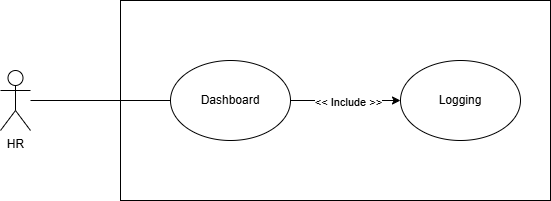

The diagram above was exported from draw.io. Its source (the exported page's mxGraphModel, read from the mxfile embedded in the PNG):
<mxGraphModel dx="1050" dy="569" grid="1" gridSize="10" guides="1" tooltips="1" connect="1" arrows="1" fold="1" page="1" pageScale="1" pageWidth="827" pageHeight="1169" math="0" shadow="0">
  <root>
    <mxCell id="0" />
    <mxCell id="1" parent="0" />
    <mxCell id="q2gHLAAiV-vm0Sh9CBBW-1" value="" style="rounded=0;whiteSpace=wrap;html=1;" parent="1" vertex="1">
      <mxGeometry x="220" y="160" width="430" height="200" as="geometry" />
    </mxCell>
    <mxCell id="q2gHLAAiV-vm0Sh9CBBW-2" value="HR" style="shape=umlActor;verticalLabelPosition=bottom;verticalAlign=top;html=1;outlineConnect=0;" parent="1" vertex="1">
      <mxGeometry x="100" y="230" width="30" height="60" as="geometry" />
    </mxCell>
    <mxCell id="q2gHLAAiV-vm0Sh9CBBW-3" value="Dashboard" style="ellipse;whiteSpace=wrap;html=1;" parent="1" vertex="1">
      <mxGeometry x="270" y="220" width="120" height="80" as="geometry" />
    </mxCell>
    <mxCell id="q2gHLAAiV-vm0Sh9CBBW-8" value="" style="endArrow=none;html=1;rounded=0;" parent="1" source="q2gHLAAiV-vm0Sh9CBBW-2" target="q2gHLAAiV-vm0Sh9CBBW-3" edge="1">
      <mxGeometry width="50" height="50" relative="1" as="geometry">
        <mxPoint x="420" y="290" as="sourcePoint" />
        <mxPoint x="470" y="240" as="targetPoint" />
      </mxGeometry>
    </mxCell>
    <mxCell id="q2gHLAAiV-vm0Sh9CBBW-20" value="Logging" style="ellipse;whiteSpace=wrap;html=1;" parent="1" vertex="1">
      <mxGeometry x="500" y="220" width="120" height="80" as="geometry" />
    </mxCell>
    <mxCell id="q2gHLAAiV-vm0Sh9CBBW-21" value="" style="endArrow=classic;html=1;rounded=0;exitX=1;exitY=0.5;exitDx=0;exitDy=0;entryX=0;entryY=0.5;entryDx=0;entryDy=0;" parent="1" source="q2gHLAAiV-vm0Sh9CBBW-3" target="q2gHLAAiV-vm0Sh9CBBW-20" edge="1">
      <mxGeometry width="50" height="50" relative="1" as="geometry">
        <mxPoint x="580" y="90" as="sourcePoint" />
        <mxPoint x="460" y="90" as="targetPoint" />
      </mxGeometry>
    </mxCell>
    <mxCell id="q2gHLAAiV-vm0Sh9CBBW-22" value="&amp;lt;&amp;lt; Include &amp;gt;&amp;gt;" style="edgeLabel;html=1;align=center;verticalAlign=middle;resizable=0;points=[];" parent="q2gHLAAiV-vm0Sh9CBBW-21" connectable="0" vertex="1">
      <mxGeometry x="0.0285" y="-1" relative="1" as="geometry">
        <mxPoint as="offset" />
      </mxGeometry>
    </mxCell>
  </root>
</mxGraphModel>